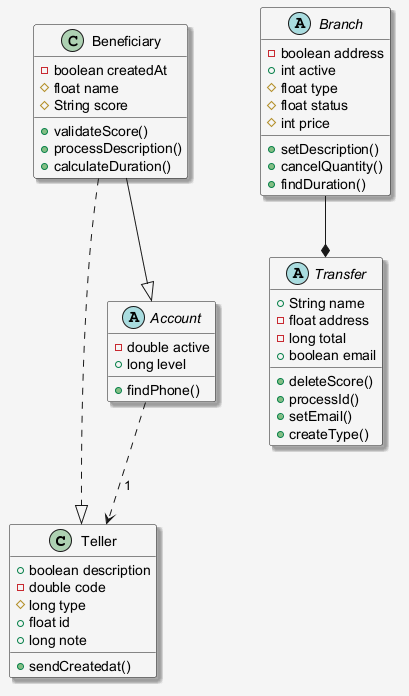

The diagram above was rendered by PlantUML. Its source (embedded in the PNG):
@startuml
skinparam shadowing false
skinparam backgroundColor #F5F5F5
skinparam shadowing true
class Teller {
  +boolean description
  -double code
  #long type
  +float id
  +long note
  +sendCreatedat()
}
class Beneficiary {
  -boolean createdAt
  #float name
  #String score
  +validateScore()
  +processDescription()
  +calculateDuration()
}
abstract class Account {
  -double active
  +long level
  +findPhone()
}
abstract class Branch {
  -boolean address
  +int active
  #float type
  #float status
  #int price
  +setDescription()
  +cancelQuantity()
  +findDuration()
}
abstract class Transfer {
  +String name
  -float address
  -long total
  +boolean email
  +deleteScore()
  +processId()
  +setEmail()
  +createType()
}
Branch --* Transfer
Account ..> Teller : "1"
Beneficiary --|> Account
Beneficiary ..|> Teller
@enduml